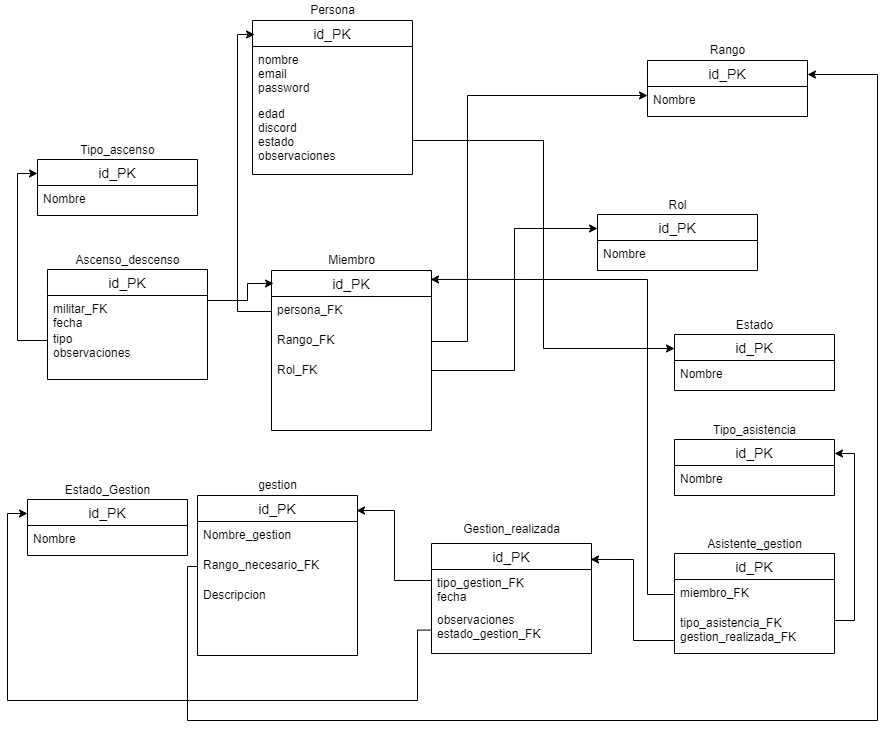

The diagram above was exported from draw.io. Its source (the exported page's mxGraphModel, read from the mxfile embedded in the PNG):
<mxGraphModel dx="1609" dy="436" grid="1" gridSize="10" guides="1" tooltips="1" connect="1" arrows="1" fold="1" page="1" pageScale="1" pageWidth="827" pageHeight="1169" math="0" shadow="0">
  <root>
    <mxCell id="0" />
    <mxCell id="1" parent="0" />
    <mxCell id="kIUHjbMdY7C4e4Vju73j-53" value="" style="group" parent="1" connectable="0" vertex="1">
      <mxGeometry x="235" y="20" width="160" height="174" as="geometry" />
    </mxCell>
    <mxCell id="kIUHjbMdY7C4e4Vju73j-49" value="id_PK" style="swimlane;fontStyle=0;childLayout=stackLayout;horizontal=1;startSize=26;horizontalStack=0;resizeParent=1;resizeParentMax=0;resizeLast=0;collapsible=1;marginBottom=0;align=center;fontSize=14;" parent="kIUHjbMdY7C4e4Vju73j-53" vertex="1">
      <mxGeometry y="20" width="160" height="154" as="geometry" />
    </mxCell>
    <mxCell id="kIUHjbMdY7C4e4Vju73j-50" value="nombre&#10;email&#10;password" style="text;strokeColor=none;fillColor=none;spacingLeft=4;spacingRight=4;overflow=hidden;rotatable=0;points=[[0,0.5],[1,0.5]];portConstraint=eastwest;fontSize=12;" parent="kIUHjbMdY7C4e4Vju73j-49" vertex="1">
      <mxGeometry y="26" width="160" height="54" as="geometry" />
    </mxCell>
    <mxCell id="kIUHjbMdY7C4e4Vju73j-51" value="edad&#10;discord&#10;estado&#10;observaciones" style="text;strokeColor=none;fillColor=none;spacingLeft=4;spacingRight=4;overflow=hidden;rotatable=0;points=[[0,0.5],[1,0.5]];portConstraint=eastwest;fontSize=12;" parent="kIUHjbMdY7C4e4Vju73j-49" vertex="1">
      <mxGeometry y="80" width="160" height="74" as="geometry" />
    </mxCell>
    <mxCell id="kIUHjbMdY7C4e4Vju73j-52" value="Persona" style="text;html=1;align=center;verticalAlign=middle;resizable=0;points=[];autosize=1;strokeColor=none;fillColor=none;" parent="kIUHjbMdY7C4e4Vju73j-53" vertex="1">
      <mxGeometry x="50" width="60" height="20" as="geometry" />
    </mxCell>
    <mxCell id="kIUHjbMdY7C4e4Vju73j-54" value="" style="group" parent="1" connectable="0" vertex="1">
      <mxGeometry x="254" y="270" width="160" height="180" as="geometry" />
    </mxCell>
    <mxCell id="kIUHjbMdY7C4e4Vju73j-3" value="id_PK" style="swimlane;fontStyle=0;childLayout=stackLayout;horizontal=1;startSize=26;horizontalStack=0;resizeParent=1;resizeParentMax=0;resizeLast=0;collapsible=1;marginBottom=0;align=center;fontSize=14;" parent="kIUHjbMdY7C4e4Vju73j-54" vertex="1">
      <mxGeometry y="20" width="160" height="160" as="geometry" />
    </mxCell>
    <mxCell id="kIUHjbMdY7C4e4Vju73j-4" value="persona_FK" style="text;strokeColor=none;fillColor=none;spacingLeft=4;spacingRight=4;overflow=hidden;rotatable=0;points=[[0,0.5],[1,0.5]];portConstraint=eastwest;fontSize=12;" parent="kIUHjbMdY7C4e4Vju73j-3" vertex="1">
      <mxGeometry y="26" width="160" height="30" as="geometry" />
    </mxCell>
    <mxCell id="kIUHjbMdY7C4e4Vju73j-5" value="Rango_FK" style="text;strokeColor=none;fillColor=none;spacingLeft=4;spacingRight=4;overflow=hidden;rotatable=0;points=[[0,0.5],[1,0.5]];portConstraint=eastwest;fontSize=12;" parent="kIUHjbMdY7C4e4Vju73j-3" vertex="1">
      <mxGeometry y="56" width="160" height="30" as="geometry" />
    </mxCell>
    <mxCell id="kIUHjbMdY7C4e4Vju73j-6" value="Rol_FK" style="text;strokeColor=none;fillColor=none;spacingLeft=4;spacingRight=4;overflow=hidden;rotatable=0;points=[[0,0.5],[1,0.5]];portConstraint=eastwest;fontSize=12;" parent="kIUHjbMdY7C4e4Vju73j-3" vertex="1">
      <mxGeometry y="86" width="160" height="74" as="geometry" />
    </mxCell>
    <mxCell id="kIUHjbMdY7C4e4Vju73j-7" value="Miembro" style="text;html=1;align=center;verticalAlign=middle;resizable=0;points=[];autosize=1;strokeColor=none;fillColor=none;" parent="kIUHjbMdY7C4e4Vju73j-54" vertex="1">
      <mxGeometry x="50" width="60" height="20" as="geometry" />
    </mxCell>
    <mxCell id="kIUHjbMdY7C4e4Vju73j-55" value="" style="group" parent="1" connectable="0" vertex="1">
      <mxGeometry x="180" y="495" width="160" height="180" as="geometry" />
    </mxCell>
    <mxCell id="kIUHjbMdY7C4e4Vju73j-20" value="id_PK" style="swimlane;fontStyle=0;childLayout=stackLayout;horizontal=1;startSize=26;horizontalStack=0;resizeParent=1;resizeParentMax=0;resizeLast=0;collapsible=1;marginBottom=0;align=center;fontSize=14;" parent="kIUHjbMdY7C4e4Vju73j-55" vertex="1">
      <mxGeometry y="20" width="160" height="160" as="geometry" />
    </mxCell>
    <mxCell id="kIUHjbMdY7C4e4Vju73j-21" value="Nombre_gestion&#10;" style="text;strokeColor=none;fillColor=none;spacingLeft=4;spacingRight=4;overflow=hidden;rotatable=0;points=[[0,0.5],[1,0.5]];portConstraint=eastwest;fontSize=12;" parent="kIUHjbMdY7C4e4Vju73j-20" vertex="1">
      <mxGeometry y="26" width="160" height="30" as="geometry" />
    </mxCell>
    <mxCell id="kIUHjbMdY7C4e4Vju73j-22" value="Rango_necesario_FK" style="text;strokeColor=none;fillColor=none;spacingLeft=4;spacingRight=4;overflow=hidden;rotatable=0;points=[[0,0.5],[1,0.5]];portConstraint=eastwest;fontSize=12;" parent="kIUHjbMdY7C4e4Vju73j-20" vertex="1">
      <mxGeometry y="56" width="160" height="30" as="geometry" />
    </mxCell>
    <mxCell id="kIUHjbMdY7C4e4Vju73j-23" value="Descripcion&#10;&#10;" style="text;strokeColor=none;fillColor=none;spacingLeft=4;spacingRight=4;overflow=hidden;rotatable=0;points=[[0,0.5],[1,0.5]];portConstraint=eastwest;fontSize=12;" parent="kIUHjbMdY7C4e4Vju73j-20" vertex="1">
      <mxGeometry y="86" width="160" height="74" as="geometry" />
    </mxCell>
    <mxCell id="kIUHjbMdY7C4e4Vju73j-24" value="gestion" style="text;html=1;align=center;verticalAlign=middle;resizable=0;points=[];autosize=1;strokeColor=none;fillColor=none;" parent="kIUHjbMdY7C4e4Vju73j-55" vertex="1">
      <mxGeometry x="55" width="50" height="20" as="geometry" />
    </mxCell>
    <mxCell id="kIUHjbMdY7C4e4Vju73j-56" value="" style="group" parent="1" connectable="0" vertex="1">
      <mxGeometry x="580" y="215" width="160" height="75" as="geometry" />
    </mxCell>
    <mxCell id="kIUHjbMdY7C4e4Vju73j-8" value="id_PK" style="swimlane;fontStyle=0;childLayout=stackLayout;horizontal=1;startSize=26;horizontalStack=0;resizeParent=1;resizeParentMax=0;resizeLast=0;collapsible=1;marginBottom=0;align=center;fontSize=14;" parent="kIUHjbMdY7C4e4Vju73j-56" vertex="1">
      <mxGeometry y="19" width="160" height="56" as="geometry" />
    </mxCell>
    <mxCell id="kIUHjbMdY7C4e4Vju73j-9" value="Nombre&#10;" style="text;strokeColor=none;fillColor=none;spacingLeft=4;spacingRight=4;overflow=hidden;rotatable=0;points=[[0,0.5],[1,0.5]];portConstraint=eastwest;fontSize=12;" parent="kIUHjbMdY7C4e4Vju73j-8" vertex="1">
      <mxGeometry y="26" width="160" height="30" as="geometry" />
    </mxCell>
    <mxCell id="kIUHjbMdY7C4e4Vju73j-12" value="Rol" style="text;html=1;align=center;verticalAlign=middle;resizable=0;points=[];autosize=1;strokeColor=none;fillColor=none;" parent="kIUHjbMdY7C4e4Vju73j-56" vertex="1">
      <mxGeometry x="65" width="30" height="20" as="geometry" />
    </mxCell>
    <mxCell id="kIUHjbMdY7C4e4Vju73j-57" value="" style="group" parent="1" connectable="0" vertex="1">
      <mxGeometry x="630" y="60" width="160" height="76" as="geometry" />
    </mxCell>
    <mxCell id="kIUHjbMdY7C4e4Vju73j-13" value="id_PK" style="swimlane;fontStyle=0;childLayout=stackLayout;horizontal=1;startSize=26;horizontalStack=0;resizeParent=1;resizeParentMax=0;resizeLast=0;collapsible=1;marginBottom=0;align=center;fontSize=14;" parent="kIUHjbMdY7C4e4Vju73j-57" vertex="1">
      <mxGeometry y="20" width="160" height="56" as="geometry" />
    </mxCell>
    <mxCell id="kIUHjbMdY7C4e4Vju73j-14" value="Nombre&#10;" style="text;strokeColor=none;fillColor=none;spacingLeft=4;spacingRight=4;overflow=hidden;rotatable=0;points=[[0,0.5],[1,0.5]];portConstraint=eastwest;fontSize=12;" parent="kIUHjbMdY7C4e4Vju73j-13" vertex="1">
      <mxGeometry y="26" width="160" height="30" as="geometry" />
    </mxCell>
    <mxCell id="kIUHjbMdY7C4e4Vju73j-15" value="Rango" style="text;html=1;align=center;verticalAlign=middle;resizable=0;points=[];autosize=1;strokeColor=none;fillColor=none;" parent="kIUHjbMdY7C4e4Vju73j-57" vertex="1">
      <mxGeometry x="55" width="50" height="20" as="geometry" />
    </mxCell>
    <mxCell id="kIUHjbMdY7C4e4Vju73j-58" value="" style="group" parent="1" connectable="0" vertex="1">
      <mxGeometry x="657" y="335" width="160" height="75" as="geometry" />
    </mxCell>
    <mxCell id="kIUHjbMdY7C4e4Vju73j-16" value="id_PK" style="swimlane;fontStyle=0;childLayout=stackLayout;horizontal=1;startSize=26;horizontalStack=0;resizeParent=1;resizeParentMax=0;resizeLast=0;collapsible=1;marginBottom=0;align=center;fontSize=14;" parent="kIUHjbMdY7C4e4Vju73j-58" vertex="1">
      <mxGeometry y="19" width="160" height="56" as="geometry" />
    </mxCell>
    <mxCell id="kIUHjbMdY7C4e4Vju73j-17" value="Nombre&#10;" style="text;strokeColor=none;fillColor=none;spacingLeft=4;spacingRight=4;overflow=hidden;rotatable=0;points=[[0,0.5],[1,0.5]];portConstraint=eastwest;fontSize=12;" parent="kIUHjbMdY7C4e4Vju73j-16" vertex="1">
      <mxGeometry y="26" width="160" height="30" as="geometry" />
    </mxCell>
    <mxCell id="kIUHjbMdY7C4e4Vju73j-18" value="Estado" style="text;html=1;align=center;verticalAlign=middle;resizable=0;points=[];autosize=1;strokeColor=none;fillColor=none;" parent="kIUHjbMdY7C4e4Vju73j-58" vertex="1">
      <mxGeometry x="55" width="50" height="20" as="geometry" />
    </mxCell>
    <mxCell id="kIUHjbMdY7C4e4Vju73j-59" value="" style="group" parent="1" connectable="0" vertex="1">
      <mxGeometry x="414" y="539.48" width="160" height="133.52380952380952" as="geometry" />
    </mxCell>
    <mxCell id="kIUHjbMdY7C4e4Vju73j-25" value="id_PK" style="swimlane;fontStyle=0;childLayout=stackLayout;horizontal=1;startSize=26;horizontalStack=0;resizeParent=1;resizeParentMax=0;resizeLast=0;collapsible=1;marginBottom=0;align=center;fontSize=14;" parent="kIUHjbMdY7C4e4Vju73j-59" vertex="1">
      <mxGeometry y="23.523809523809526" width="160" height="110.00285714285715" as="geometry" />
    </mxCell>
    <mxCell id="kIUHjbMdY7C4e4Vju73j-26" value="tipo_gestion_FK&#10;fecha" style="text;strokeColor=none;fillColor=none;spacingLeft=4;spacingRight=4;overflow=hidden;rotatable=0;points=[[0,0.5],[1,0.5]];portConstraint=eastwest;fontSize=12;" parent="kIUHjbMdY7C4e4Vju73j-25" vertex="1">
      <mxGeometry y="26" width="160" height="37.142857142857146" as="geometry" />
    </mxCell>
    <mxCell id="kIUHjbMdY7C4e4Vju73j-27" value="observaciones&#10;estado_gestion_FK" style="text;strokeColor=none;fillColor=none;spacingLeft=4;spacingRight=4;overflow=hidden;rotatable=0;points=[[0,0.5],[1,0.5]];portConstraint=eastwest;fontSize=12;" parent="kIUHjbMdY7C4e4Vju73j-25" vertex="1">
      <mxGeometry y="63.142857142857146" width="160" height="46.86" as="geometry" />
    </mxCell>
    <mxCell id="kIUHjbMdY7C4e4Vju73j-29" value="Gestion_realizada" style="text;html=1;align=center;verticalAlign=middle;resizable=0;points=[];autosize=1;strokeColor=none;fillColor=none;" parent="kIUHjbMdY7C4e4Vju73j-59" vertex="1">
      <mxGeometry x="25" width="110" height="20" as="geometry" />
    </mxCell>
    <mxCell id="kIUHjbMdY7C4e4Vju73j-60" value="" style="group" parent="1" connectable="0" vertex="1">
      <mxGeometry x="657" y="554" width="160" height="119" as="geometry" />
    </mxCell>
    <mxCell id="kIUHjbMdY7C4e4Vju73j-30" value="id_PK" style="swimlane;fontStyle=0;childLayout=stackLayout;horizontal=1;startSize=26;horizontalStack=0;resizeParent=1;resizeParentMax=0;resizeLast=0;collapsible=1;marginBottom=0;align=center;fontSize=14;" parent="kIUHjbMdY7C4e4Vju73j-60" vertex="1">
      <mxGeometry y="19" width="160" height="100" as="geometry" />
    </mxCell>
    <mxCell id="kIUHjbMdY7C4e4Vju73j-31" value="miembro_FK" style="text;strokeColor=none;fillColor=none;spacingLeft=4;spacingRight=4;overflow=hidden;rotatable=0;points=[[0,0.5],[1,0.5]];portConstraint=eastwest;fontSize=12;" parent="kIUHjbMdY7C4e4Vju73j-30" vertex="1">
      <mxGeometry y="26" width="160" height="30" as="geometry" />
    </mxCell>
    <mxCell id="kIUHjbMdY7C4e4Vju73j-32" value="tipo_asistencia_FK&#10;gestion_realizada_FK" style="text;strokeColor=none;fillColor=none;spacingLeft=4;spacingRight=4;overflow=hidden;rotatable=0;points=[[0,0.5],[1,0.5]];portConstraint=eastwest;fontSize=12;" parent="kIUHjbMdY7C4e4Vju73j-30" vertex="1">
      <mxGeometry y="56" width="160" height="44" as="geometry" />
    </mxCell>
    <mxCell id="kIUHjbMdY7C4e4Vju73j-33" value="Asistente_gestion" style="text;html=1;align=center;verticalAlign=middle;resizable=0;points=[];autosize=1;strokeColor=none;fillColor=none;" parent="kIUHjbMdY7C4e4Vju73j-60" vertex="1">
      <mxGeometry x="25" width="110" height="20" as="geometry" />
    </mxCell>
    <mxCell id="kIUHjbMdY7C4e4Vju73j-61" value="" style="group" parent="1" connectable="0" vertex="1">
      <mxGeometry x="657" y="440" width="160" height="75" as="geometry" />
    </mxCell>
    <mxCell id="kIUHjbMdY7C4e4Vju73j-34" value="id_PK" style="swimlane;fontStyle=0;childLayout=stackLayout;horizontal=1;startSize=26;horizontalStack=0;resizeParent=1;resizeParentMax=0;resizeLast=0;collapsible=1;marginBottom=0;align=center;fontSize=14;" parent="kIUHjbMdY7C4e4Vju73j-61" vertex="1">
      <mxGeometry y="19" width="160" height="56" as="geometry" />
    </mxCell>
    <mxCell id="kIUHjbMdY7C4e4Vju73j-35" value="Nombre&#10;" style="text;strokeColor=none;fillColor=none;spacingLeft=4;spacingRight=4;overflow=hidden;rotatable=0;points=[[0,0.5],[1,0.5]];portConstraint=eastwest;fontSize=12;" parent="kIUHjbMdY7C4e4Vju73j-34" vertex="1">
      <mxGeometry y="26" width="160" height="30" as="geometry" />
    </mxCell>
    <mxCell id="kIUHjbMdY7C4e4Vju73j-36" value="Tipo_asistencia" style="text;html=1;align=center;verticalAlign=middle;resizable=0;points=[];autosize=1;strokeColor=none;fillColor=none;" parent="kIUHjbMdY7C4e4Vju73j-61" vertex="1">
      <mxGeometry x="30" width="100" height="20" as="geometry" />
    </mxCell>
    <mxCell id="kIUHjbMdY7C4e4Vju73j-62" value="" style="group" parent="1" connectable="0" vertex="1">
      <mxGeometry x="30" y="270" width="160" height="129" as="geometry" />
    </mxCell>
    <mxCell id="kIUHjbMdY7C4e4Vju73j-37" value="id_PK" style="swimlane;fontStyle=0;childLayout=stackLayout;horizontal=1;startSize=26;horizontalStack=0;resizeParent=1;resizeParentMax=0;resizeLast=0;collapsible=1;marginBottom=0;align=center;fontSize=14;" parent="kIUHjbMdY7C4e4Vju73j-62" vertex="1">
      <mxGeometry y="19" width="160" height="110" as="geometry" />
    </mxCell>
    <mxCell id="kIUHjbMdY7C4e4Vju73j-38" value="militar_FK&#10;fecha" style="text;strokeColor=none;fillColor=none;spacingLeft=4;spacingRight=4;overflow=hidden;rotatable=0;points=[[0,0.5],[1,0.5]];portConstraint=eastwest;fontSize=12;" parent="kIUHjbMdY7C4e4Vju73j-37" vertex="1">
      <mxGeometry y="26" width="160" height="30" as="geometry" />
    </mxCell>
    <mxCell id="kIUHjbMdY7C4e4Vju73j-39" value="tipo&#10;observaciones" style="text;strokeColor=none;fillColor=none;spacingLeft=4;spacingRight=4;overflow=hidden;rotatable=0;points=[[0,0.5],[1,0.5]];portConstraint=eastwest;fontSize=12;" parent="kIUHjbMdY7C4e4Vju73j-37" vertex="1">
      <mxGeometry y="56" width="160" height="54" as="geometry" />
    </mxCell>
    <mxCell id="kIUHjbMdY7C4e4Vju73j-40" value="Ascenso_descenso" style="text;html=1;align=center;verticalAlign=middle;resizable=0;points=[];autosize=1;strokeColor=none;fillColor=none;" parent="kIUHjbMdY7C4e4Vju73j-62" vertex="1">
      <mxGeometry x="20" width="120" height="20" as="geometry" />
    </mxCell>
    <mxCell id="41hh-ag8QWuKa8mT0s6t-2" style="edgeStyle=orthogonalEdgeStyle;rounded=0;orthogonalLoop=1;jettySize=auto;html=1;entryX=0.013;entryY=0.091;entryDx=0;entryDy=0;entryPerimeter=0;exitX=0;exitY=0.5;exitDx=0;exitDy=0;" parent="1" source="kIUHjbMdY7C4e4Vju73j-4" target="kIUHjbMdY7C4e4Vju73j-49" edge="1">
      <mxGeometry relative="1" as="geometry">
        <Array as="points">
          <mxPoint x="220" y="331" />
          <mxPoint x="220" y="54" />
        </Array>
      </mxGeometry>
    </mxCell>
    <mxCell id="41hh-ag8QWuKa8mT0s6t-3" style="edgeStyle=orthogonalEdgeStyle;rounded=0;orthogonalLoop=1;jettySize=auto;html=1;entryX=0;entryY=0.3;entryDx=0;entryDy=0;entryPerimeter=0;" parent="1" source="kIUHjbMdY7C4e4Vju73j-5" target="kIUHjbMdY7C4e4Vju73j-14" edge="1">
      <mxGeometry relative="1" as="geometry">
        <Array as="points">
          <mxPoint x="450" y="361" />
          <mxPoint x="450" y="115" />
        </Array>
      </mxGeometry>
    </mxCell>
    <mxCell id="41hh-ag8QWuKa8mT0s6t-5" style="edgeStyle=orthogonalEdgeStyle;rounded=0;orthogonalLoop=1;jettySize=auto;html=1;entryX=0;entryY=0.25;entryDx=0;entryDy=0;" parent="1" source="kIUHjbMdY7C4e4Vju73j-6" target="kIUHjbMdY7C4e4Vju73j-8" edge="1">
      <mxGeometry relative="1" as="geometry">
        <Array as="points">
          <mxPoint x="497" y="390" />
          <mxPoint x="497" y="248" />
        </Array>
      </mxGeometry>
    </mxCell>
    <mxCell id="41hh-ag8QWuKa8mT0s6t-6" style="edgeStyle=orthogonalEdgeStyle;rounded=0;orthogonalLoop=1;jettySize=auto;html=1;entryX=0;entryY=0.25;entryDx=0;entryDy=0;" parent="1" source="kIUHjbMdY7C4e4Vju73j-51" target="kIUHjbMdY7C4e4Vju73j-16" edge="1">
      <mxGeometry relative="1" as="geometry">
        <Array as="points">
          <mxPoint x="526" y="160" />
          <mxPoint x="526" y="368" />
        </Array>
      </mxGeometry>
    </mxCell>
    <mxCell id="41hh-ag8QWuKa8mT0s6t-9" style="edgeStyle=orthogonalEdgeStyle;rounded=0;orthogonalLoop=1;jettySize=auto;html=1;entryX=0.994;entryY=0.145;entryDx=0;entryDy=0;entryPerimeter=0;" parent="1" source="kIUHjbMdY7C4e4Vju73j-32" target="kIUHjbMdY7C4e4Vju73j-25" edge="1">
      <mxGeometry relative="1" as="geometry">
        <Array as="points">
          <mxPoint x="616" y="660" />
          <mxPoint x="616" y="579" />
        </Array>
      </mxGeometry>
    </mxCell>
    <mxCell id="41hh-ag8QWuKa8mT0s6t-10" style="edgeStyle=orthogonalEdgeStyle;rounded=0;orthogonalLoop=1;jettySize=auto;html=1;entryX=0.994;entryY=0.094;entryDx=0;entryDy=0;entryPerimeter=0;" parent="1" source="kIUHjbMdY7C4e4Vju73j-26" target="kIUHjbMdY7C4e4Vju73j-20" edge="1">
      <mxGeometry relative="1" as="geometry">
        <Array as="points">
          <mxPoint x="377" y="600" />
          <mxPoint x="377" y="530" />
        </Array>
      </mxGeometry>
    </mxCell>
    <mxCell id="41hh-ag8QWuKa8mT0s6t-11" style="edgeStyle=orthogonalEdgeStyle;rounded=0;orthogonalLoop=1;jettySize=auto;html=1;entryX=1;entryY=0.25;entryDx=0;entryDy=0;" parent="1" source="kIUHjbMdY7C4e4Vju73j-32" target="kIUHjbMdY7C4e4Vju73j-34" edge="1">
      <mxGeometry relative="1" as="geometry">
        <Array as="points">
          <mxPoint x="837" y="640" />
          <mxPoint x="837" y="473" />
        </Array>
      </mxGeometry>
    </mxCell>
    <mxCell id="41hh-ag8QWuKa8mT0s6t-12" style="edgeStyle=orthogonalEdgeStyle;rounded=0;orthogonalLoop=1;jettySize=auto;html=1;entryX=0.994;entryY=0.056;entryDx=0;entryDy=0;entryPerimeter=0;" parent="1" source="kIUHjbMdY7C4e4Vju73j-31" target="kIUHjbMdY7C4e4Vju73j-3" edge="1">
      <mxGeometry relative="1" as="geometry">
        <Array as="points">
          <mxPoint x="630" y="614" />
          <mxPoint x="630" y="299" />
        </Array>
      </mxGeometry>
    </mxCell>
    <mxCell id="41hh-ag8QWuKa8mT0s6t-13" style="edgeStyle=orthogonalEdgeStyle;rounded=0;orthogonalLoop=1;jettySize=auto;html=1;entryX=0.013;entryY=0.081;entryDx=0;entryDy=0;entryPerimeter=0;" parent="1" source="kIUHjbMdY7C4e4Vju73j-38" target="kIUHjbMdY7C4e4Vju73j-3" edge="1">
      <mxGeometry relative="1" as="geometry">
        <Array as="points">
          <mxPoint x="230" y="320" />
          <mxPoint x="230" y="303" />
        </Array>
      </mxGeometry>
    </mxCell>
    <mxCell id="Hx801dB7OLBtxuSW6tAm-1" style="edgeStyle=orthogonalEdgeStyle;rounded=0;orthogonalLoop=1;jettySize=auto;html=1;entryX=1;entryY=0.25;entryDx=0;entryDy=0;" parent="1" source="kIUHjbMdY7C4e4Vju73j-22" target="kIUHjbMdY7C4e4Vju73j-13" edge="1">
      <mxGeometry relative="1" as="geometry">
        <Array as="points">
          <mxPoint x="170" y="586" />
          <mxPoint x="170" y="740" />
          <mxPoint x="860" y="740" />
          <mxPoint x="860" y="94" />
        </Array>
      </mxGeometry>
    </mxCell>
    <mxCell id="Hx801dB7OLBtxuSW6tAm-2" value="" style="group" parent="1" connectable="0" vertex="1">
      <mxGeometry x="10" y="500" width="160" height="75" as="geometry" />
    </mxCell>
    <mxCell id="Hx801dB7OLBtxuSW6tAm-3" value="id_PK" style="swimlane;fontStyle=0;childLayout=stackLayout;horizontal=1;startSize=26;horizontalStack=0;resizeParent=1;resizeParentMax=0;resizeLast=0;collapsible=1;marginBottom=0;align=center;fontSize=14;" parent="Hx801dB7OLBtxuSW6tAm-2" vertex="1">
      <mxGeometry y="19" width="160" height="56" as="geometry" />
    </mxCell>
    <mxCell id="Hx801dB7OLBtxuSW6tAm-4" value="Nombre&#10;" style="text;strokeColor=none;fillColor=none;spacingLeft=4;spacingRight=4;overflow=hidden;rotatable=0;points=[[0,0.5],[1,0.5]];portConstraint=eastwest;fontSize=12;" parent="Hx801dB7OLBtxuSW6tAm-3" vertex="1">
      <mxGeometry y="26" width="160" height="30" as="geometry" />
    </mxCell>
    <mxCell id="Hx801dB7OLBtxuSW6tAm-5" value="Estado_Gestion" style="text;html=1;align=center;verticalAlign=middle;resizable=0;points=[];autosize=1;strokeColor=none;fillColor=none;" parent="Hx801dB7OLBtxuSW6tAm-2" vertex="1">
      <mxGeometry x="30" width="100" height="20" as="geometry" />
    </mxCell>
    <mxCell id="Hx801dB7OLBtxuSW6tAm-6" style="edgeStyle=orthogonalEdgeStyle;rounded=0;orthogonalLoop=1;jettySize=auto;html=1;entryX=0;entryY=0.25;entryDx=0;entryDy=0;exitX=0;exitY=0.5;exitDx=0;exitDy=0;" parent="1" source="kIUHjbMdY7C4e4Vju73j-27" target="Hx801dB7OLBtxuSW6tAm-3" edge="1">
      <mxGeometry relative="1" as="geometry">
        <mxPoint x="410" y="650" as="sourcePoint" />
        <Array as="points">
          <mxPoint x="400" y="650" />
          <mxPoint x="400" y="720" />
          <mxPoint x="-10" y="720" />
          <mxPoint x="-10" y="533" />
        </Array>
      </mxGeometry>
    </mxCell>
    <mxCell id="FdyA-3B7I2nMkI4Zt50l-1" value="" style="group" connectable="0" vertex="1" parent="1">
      <mxGeometry x="20" y="160" width="160" height="75" as="geometry" />
    </mxCell>
    <mxCell id="FdyA-3B7I2nMkI4Zt50l-2" value="id_PK" style="swimlane;fontStyle=0;childLayout=stackLayout;horizontal=1;startSize=26;horizontalStack=0;resizeParent=1;resizeParentMax=0;resizeLast=0;collapsible=1;marginBottom=0;align=center;fontSize=14;" vertex="1" parent="FdyA-3B7I2nMkI4Zt50l-1">
      <mxGeometry y="19" width="160" height="56" as="geometry" />
    </mxCell>
    <mxCell id="FdyA-3B7I2nMkI4Zt50l-3" value="Nombre&#10;" style="text;strokeColor=none;fillColor=none;spacingLeft=4;spacingRight=4;overflow=hidden;rotatable=0;points=[[0,0.5],[1,0.5]];portConstraint=eastwest;fontSize=12;" vertex="1" parent="FdyA-3B7I2nMkI4Zt50l-2">
      <mxGeometry y="26" width="160" height="30" as="geometry" />
    </mxCell>
    <mxCell id="FdyA-3B7I2nMkI4Zt50l-4" value="Tipo_ascenso" style="text;html=1;align=center;verticalAlign=middle;resizable=0;points=[];autosize=1;strokeColor=none;fillColor=none;" vertex="1" parent="FdyA-3B7I2nMkI4Zt50l-1">
      <mxGeometry x="30" y="-5" width="100" height="30" as="geometry" />
    </mxCell>
    <mxCell id="FdyA-3B7I2nMkI4Zt50l-5" style="edgeStyle=orthogonalEdgeStyle;rounded=0;orthogonalLoop=1;jettySize=auto;html=1;entryX=0;entryY=0.25;entryDx=0;entryDy=0;" edge="1" parent="1" source="kIUHjbMdY7C4e4Vju73j-39" target="FdyA-3B7I2nMkI4Zt50l-2">
      <mxGeometry relative="1" as="geometry">
        <Array as="points">
          <mxPoint y="360" />
          <mxPoint y="193" />
        </Array>
      </mxGeometry>
    </mxCell>
  </root>
</mxGraphModel>